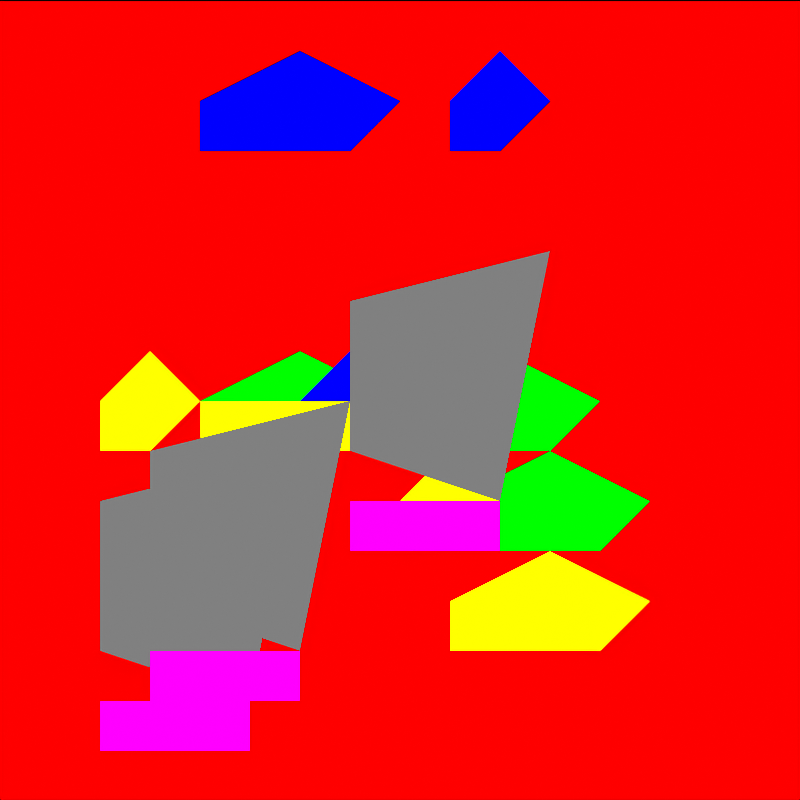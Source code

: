 # Source: tile_lava.blend  (saved by Blender 4.5.92; exported with 4.5.12 LTS)
import bpy
from mathutils import Matrix  # noqa: F401  (used for matrix-valued properties, if any)

bpy.ops.wm.read_factory_settings(use_empty=True)
scene = bpy.context.scene
scene.name = 'DinoTycoon_tile_lava_Pose0'

# ---- materials (node trees are filled in below, after node groups)
mat_dinotycoon_role_b = bpy.data.materials.new('DinoTycoon_Role_B')
mat_dinotycoon_role_b.diffuse_color = (1.0, 0.0, 0.0, 1.0)
mat_dinotycoon_role_d = bpy.data.materials.new('DinoTycoon_Role_D')
mat_dinotycoon_role_d.diffuse_color = (0.0, 1.0, 0.0, 1.0)
mat_dinotycoon_role_a = bpy.data.materials.new('DinoTycoon_Role_A')
mat_dinotycoon_role_a.diffuse_color = (1.0, 1.0, 0.0, 1.0)
mat_dinotycoon_role_f = bpy.data.materials.new('DinoTycoon_Role_F')
mat_dinotycoon_role_f.diffuse_color = (0.0, 0.0, 1.0, 1.0)
mat_dinotycoon_role_m = bpy.data.materials.new('DinoTycoon_Role_M')
mat_dinotycoon_role_m.diffuse_color = (0.2159, 0.2159, 0.2159, 1.0)
mat_dinotycoon_role_w = bpy.data.materials.new('DinoTycoon_Role_W')
mat_dinotycoon_role_w.diffuse_color = (1.0, 0.0, 1.0, 1.0)

# ---- material node trees
mat_dinotycoon_role_b.use_nodes = True; mat_dinotycoon_role_b.node_tree.nodes.clear()
_N = mat_dinotycoon_role_b.node_tree.nodes; _L = mat_dinotycoon_role_b.node_tree.links
n0 = _N.new('ShaderNodeEmission'); n0.name = 'Emission'; n0.location = (0, 0)
n0.inputs[0].default_value = (1.0, 0.0, 0.0, 1.0)
n1 = _N.new('ShaderNodeOutputMaterial'); n1.name = 'Material Output'; n1.location = (0, 0)
_L.new(n0.outputs[0], n1.inputs[0])
n1.is_active_output = True
mat_dinotycoon_role_d.use_nodes = True; mat_dinotycoon_role_d.node_tree.nodes.clear()
_N = mat_dinotycoon_role_d.node_tree.nodes; _L = mat_dinotycoon_role_d.node_tree.links
n0 = _N.new('ShaderNodeEmission'); n0.name = 'Emission'; n0.location = (0, 0)
n0.inputs[0].default_value = (0.0, 1.0, 0.0, 1.0)
n1 = _N.new('ShaderNodeOutputMaterial'); n1.name = 'Material Output'; n1.location = (0, 0)
_L.new(n0.outputs[0], n1.inputs[0])
n1.is_active_output = True
mat_dinotycoon_role_a.use_nodes = True; mat_dinotycoon_role_a.node_tree.nodes.clear()
_N = mat_dinotycoon_role_a.node_tree.nodes; _L = mat_dinotycoon_role_a.node_tree.links
n0 = _N.new('ShaderNodeEmission'); n0.name = 'Emission'; n0.location = (0, 0)
n0.inputs[0].default_value = (1.0, 1.0, 0.0, 1.0)
n1 = _N.new('ShaderNodeOutputMaterial'); n1.name = 'Material Output'; n1.location = (0, 0)
_L.new(n0.outputs[0], n1.inputs[0])
n1.is_active_output = True
mat_dinotycoon_role_f.use_nodes = True; mat_dinotycoon_role_f.node_tree.nodes.clear()
_N = mat_dinotycoon_role_f.node_tree.nodes; _L = mat_dinotycoon_role_f.node_tree.links
n0 = _N.new('ShaderNodeEmission'); n0.name = 'Emission'; n0.location = (0, 0)
n0.inputs[0].default_value = (0.0, 0.0, 1.0, 1.0)
n1 = _N.new('ShaderNodeOutputMaterial'); n1.name = 'Material Output'; n1.location = (0, 0)
_L.new(n0.outputs[0], n1.inputs[0])
n1.is_active_output = True
mat_dinotycoon_role_m.use_nodes = True; mat_dinotycoon_role_m.node_tree.nodes.clear()
_N = mat_dinotycoon_role_m.node_tree.nodes; _L = mat_dinotycoon_role_m.node_tree.links
n0 = _N.new('ShaderNodeEmission'); n0.name = 'Emission'; n0.location = (0, 0)
n0.inputs[0].default_value = (0.2159, 0.2159, 0.2159, 1.0)
n1 = _N.new('ShaderNodeOutputMaterial'); n1.name = 'Material Output'; n1.location = (0, 0)
_L.new(n0.outputs[0], n1.inputs[0])
n1.is_active_output = True
mat_dinotycoon_role_w.use_nodes = True; mat_dinotycoon_role_w.node_tree.nodes.clear()
_N = mat_dinotycoon_role_w.node_tree.nodes; _L = mat_dinotycoon_role_w.node_tree.links
n0 = _N.new('ShaderNodeEmission'); n0.name = 'Emission'; n0.location = (0, 0)
n0.inputs[0].default_value = (1.0, 0.0, 1.0, 1.0)
n1 = _N.new('ShaderNodeOutputMaterial'); n1.name = 'Material Output'; n1.location = (0, 0)
_L.new(n0.outputs[0], n1.inputs[0])
n1.is_active_output = True

# ---- cameras
cam_dinotycoon_tile_lava_pose0_camera = bpy.data.cameras.new('DinoTycoon_tile_lava_Pose0_Camera')
cam_dinotycoon_tile_lava_pose0_camera.type = 'ORTHO'
cam_dinotycoon_tile_lava_pose0_camera.ortho_scale = 16.0

# ---- meshes
me_dinotycoon_tile_lava_pose0_ground = bpy.data.meshes.new('DinoTycoon_tile_lava_Pose0_ground')
me_dinotycoon_tile_lava_pose0_ground.from_pydata([(0.0, 7.0, 16.0), (16.0, 7.0, 16.0), (16.0, 7.0, 0.0), (0.0, 7.0, 0.0), (0.0, 9.0, 16.0), (16.0, 9.0, 16.0), (16.0, 9.0, 0.0), (0.0, 9.0, 0.0)], [], [(3, 2, 1, 0), (4, 5, 6, 7), (0, 1, 5, 4), (1, 2, 6, 5), (2, 3, 7, 6), (3, 0, 4, 7)])
me_dinotycoon_tile_lava_pose0_ground.materials.append(mat_dinotycoon_role_b)
me_dinotycoon_tile_lava_pose0_ground.update()
me_dinotycoon_tile_lava_pose0_cluster0 = bpy.data.meshes.new('DinoTycoon_tile_lava_Pose0_cluster0')
me_dinotycoon_tile_lava_pose0_cluster0.from_pydata([(4.0, -1.0, 8.0), (6.0, -1.0, 9.0), (8.0, -1.0, 8.0), (7.0, -1.0, 7.0), (4.0, -1.0, 7.0), (4.0, 1.0, 8.0), (6.0, 1.0, 9.0), (8.0, 1.0, 8.0), (7.0, 1.0, 7.0), (4.0, 1.0, 7.0)], [], [(4, 3, 2, 1, 0), (5, 6, 7, 8, 9), (0, 1, 6, 5), (1, 2, 7, 6), (2, 3, 8, 7), (3, 4, 9, 8), (4, 0, 5, 9)])
me_dinotycoon_tile_lava_pose0_cluster0.materials.append(mat_dinotycoon_role_d)
me_dinotycoon_tile_lava_pose0_cluster0.update()
me_dinotycoon_tile_lava_pose0_facet0 = bpy.data.meshes.new('DinoTycoon_tile_lava_Pose0_facet0')
me_dinotycoon_tile_lava_pose0_facet0.from_pydata([(4.0, -5.0, 8.0), (6.0, -5.0, 8.0), (6.0, -5.0, 7.0), (4.0, -5.0, 7.0), (4.0, -3.0, 8.0), (6.0, -3.0, 8.0), (6.0, -3.0, 7.0), (4.0, -3.0, 7.0)], [], [(3, 2, 1, 0), (4, 5, 6, 7), (0, 1, 5, 4), (1, 2, 6, 5), (2, 3, 7, 6), (3, 0, 4, 7)])
me_dinotycoon_tile_lava_pose0_facet0.materials.append(mat_dinotycoon_role_a)
me_dinotycoon_tile_lava_pose0_facet0.update()
me_dinotycoon_tile_lava_pose0_cluster1 = bpy.data.meshes.new('DinoTycoon_tile_lava_Pose0_cluster1')
me_dinotycoon_tile_lava_pose0_cluster1.from_pydata([(4.0, -1.15, 14.0), (6.0, -1.15, 15.0), (8.0, -1.15, 14.0), (7.0, -1.15, 13.0), (4.0, -1.15, 13.0), (4.0, 0.85, 14.0), (6.0, 0.85, 15.0), (8.0, 0.85, 14.0), (7.0, 0.85, 13.0), (4.0, 0.85, 13.0)], [], [(4, 3, 2, 1, 0), (5, 6, 7, 8, 9), (0, 1, 6, 5), (1, 2, 7, 6), (2, 3, 8, 7), (3, 4, 9, 8), (4, 0, 5, 9)])
me_dinotycoon_tile_lava_pose0_cluster1.materials.append(mat_dinotycoon_role_f)
me_dinotycoon_tile_lava_pose0_cluster1.update()
me_dinotycoon_tile_lava_pose0_cluster2 = bpy.data.meshes.new('DinoTycoon_tile_lava_Pose0_cluster2')
me_dinotycoon_tile_lava_pose0_cluster2.from_pydata([(9.0, -1.3, 4.0), (11.0, -1.3, 5.0), (13.0, -1.3, 4.0), (12.0, -1.3, 3.0), (9.0, -1.3, 3.0), (9.0, 0.7, 4.0), (11.0, 0.7, 5.0), (13.0, 0.7, 4.0), (12.0, 0.7, 3.0), (9.0, 0.7, 3.0)], [], [(4, 3, 2, 1, 0), (5, 6, 7, 8, 9), (0, 1, 6, 5), (1, 2, 7, 6), (2, 3, 8, 7), (3, 4, 9, 8), (4, 0, 5, 9)])
me_dinotycoon_tile_lava_pose0_cluster2.materials.append(mat_dinotycoon_role_a)
me_dinotycoon_tile_lava_pose0_cluster2.update()
me_dinotycoon_tile_lava_pose0_facet2 = bpy.data.meshes.new('DinoTycoon_tile_lava_Pose0_facet2')
me_dinotycoon_tile_lava_pose0_facet2.from_pydata([(9.0, -5.0, 4.0), (11.0, -5.0, 4.0), (11.0, -5.0, 3.0), (9.0, -5.0, 3.0), (9.0, -3.0, 4.0), (11.0, -3.0, 4.0), (11.0, -3.0, 3.0), (9.0, -3.0, 3.0)], [], [(3, 2, 1, 0), (4, 5, 6, 7), (0, 1, 5, 4), (1, 2, 6, 5), (2, 3, 7, 6), (3, 0, 4, 7)])
me_dinotycoon_tile_lava_pose0_facet2.materials.append(mat_dinotycoon_role_a)
me_dinotycoon_tile_lava_pose0_facet2.update()
me_dinotycoon_tile_lava_pose0_cluster3 = bpy.data.meshes.new('DinoTycoon_tile_lava_Pose0_cluster3')
me_dinotycoon_tile_lava_pose0_cluster3.from_pydata([(9.0, -1.45, 6.0), (11.0, -1.45, 7.0), (13.0, -1.45, 6.0), (12.0, -1.45, 5.0), (9.0, -1.45, 5.0), (9.0, 0.55, 6.0), (11.0, 0.55, 7.0), (13.0, 0.55, 6.0), (12.0, 0.55, 5.0), (9.0, 0.55, 5.0)], [], [(4, 3, 2, 1, 0), (5, 6, 7, 8, 9), (0, 1, 6, 5), (1, 2, 7, 6), (2, 3, 8, 7), (3, 4, 9, 8), (4, 0, 5, 9)])
me_dinotycoon_tile_lava_pose0_cluster3.materials.append(mat_dinotycoon_role_d)
me_dinotycoon_tile_lava_pose0_cluster3.update()
me_dinotycoon_tile_lava_pose0_cluster4 = bpy.data.meshes.new('DinoTycoon_tile_lava_Pose0_cluster4')
me_dinotycoon_tile_lava_pose0_cluster4.from_pydata([(6.0, -1.6, 8.0), (7.0, -1.6, 9.0), (8.0, -1.6, 8.0), (7.0, -1.6, 7.0), (6.0, -1.6, 7.0), (6.0, 0.4, 8.0), (7.0, 0.4, 9.0), (8.0, 0.4, 8.0), (7.0, 0.4, 7.0), (6.0, 0.4, 7.0)], [], [(4, 3, 2, 1, 0), (5, 6, 7, 8, 9), (0, 1, 6, 5), (1, 2, 7, 6), (2, 3, 8, 7), (3, 4, 9, 8), (4, 0, 5, 9)])
me_dinotycoon_tile_lava_pose0_cluster4.materials.append(mat_dinotycoon_role_f)
me_dinotycoon_tile_lava_pose0_cluster4.update()
me_dinotycoon_tile_lava_pose0_facet4 = bpy.data.meshes.new('DinoTycoon_tile_lava_Pose0_facet4')
me_dinotycoon_tile_lava_pose0_facet4.from_pydata([(6.0, -5.0, 8.0), (7.0, -5.0, 8.0), (7.0, -5.0, 7.0), (6.0, -5.0, 7.0), (6.0, -3.0, 8.0), (7.0, -3.0, 8.0), (7.0, -3.0, 7.0), (6.0, -3.0, 7.0)], [], [(3, 2, 1, 0), (4, 5, 6, 7), (0, 1, 5, 4), (1, 2, 6, 5), (2, 3, 7, 6), (3, 0, 4, 7)])
me_dinotycoon_tile_lava_pose0_facet4.materials.append(mat_dinotycoon_role_a)
me_dinotycoon_tile_lava_pose0_facet4.update()
me_dinotycoon_tile_lava_pose0_cluster5 = bpy.data.meshes.new('DinoTycoon_tile_lava_Pose0_cluster5')
me_dinotycoon_tile_lava_pose0_cluster5.from_pydata([(2.0, -1.75, 8.0), (3.0, -1.75, 9.0), (4.0, -1.75, 8.0), (3.0, -1.75, 7.0), (2.0, -1.75, 7.0), (2.0, 0.25, 8.0), (3.0, 0.25, 9.0), (4.0, 0.25, 8.0), (3.0, 0.25, 7.0), (2.0, 0.25, 7.0)], [], [(4, 3, 2, 1, 0), (5, 6, 7, 8, 9), (0, 1, 6, 5), (1, 2, 7, 6), (2, 3, 8, 7), (3, 4, 9, 8), (4, 0, 5, 9)])
me_dinotycoon_tile_lava_pose0_cluster5.materials.append(mat_dinotycoon_role_a)
me_dinotycoon_tile_lava_pose0_cluster5.update()
me_dinotycoon_tile_lava_pose0_cluster6 = bpy.data.meshes.new('DinoTycoon_tile_lava_Pose0_cluster6')
me_dinotycoon_tile_lava_pose0_cluster6.from_pydata([(8.0, -1.9, 8.0), (10.0, -1.9, 9.0), (12.0, -1.9, 8.0), (11.0, -1.9, 7.0), (8.0, -1.9, 7.0), (8.0, 0.1, 8.0), (10.0, 0.1, 9.0), (12.0, 0.1, 8.0), (11.0, 0.1, 7.0), (8.0, 0.1, 7.0)], [], [(4, 3, 2, 1, 0), (5, 6, 7, 8, 9), (0, 1, 6, 5), (1, 2, 7, 6), (2, 3, 8, 7), (3, 4, 9, 8), (4, 0, 5, 9)])
me_dinotycoon_tile_lava_pose0_cluster6.materials.append(mat_dinotycoon_role_d)
me_dinotycoon_tile_lava_pose0_cluster6.update()
me_dinotycoon_tile_lava_pose0_facet6 = bpy.data.meshes.new('DinoTycoon_tile_lava_Pose0_facet6')
me_dinotycoon_tile_lava_pose0_facet6.from_pydata([(8.0, -5.0, 8.0), (10.0, -5.0, 8.0), (10.0, -5.0, 7.0), (8.0, -5.0, 7.0), (8.0, -3.0, 8.0), (10.0, -3.0, 8.0), (10.0, -3.0, 7.0), (8.0, -3.0, 7.0)], [], [(3, 2, 1, 0), (4, 5, 6, 7), (0, 1, 5, 4), (1, 2, 6, 5), (2, 3, 7, 6), (3, 0, 4, 7)])
me_dinotycoon_tile_lava_pose0_facet6.materials.append(mat_dinotycoon_role_a)
me_dinotycoon_tile_lava_pose0_facet6.update()
me_dinotycoon_tile_lava_pose0_cluster7 = bpy.data.meshes.new('DinoTycoon_tile_lava_Pose0_cluster7')
me_dinotycoon_tile_lava_pose0_cluster7.from_pydata([(9.0, -2.05, 14.0), (10.0, -2.05, 15.0), (11.0, -2.05, 14.0), (10.0, -2.05, 13.0), (9.0, -2.05, 13.0), (9.0, -0.05, 14.0), (10.0, -0.05, 15.0), (11.0, -0.05, 14.0), (10.0, -0.05, 13.0), (9.0, -0.05, 13.0)], [], [(4, 3, 2, 1, 0), (5, 6, 7, 8, 9), (0, 1, 6, 5), (1, 2, 7, 6), (2, 3, 8, 7), (3, 4, 9, 8), (4, 0, 5, 9)])
me_dinotycoon_tile_lava_pose0_cluster7.materials.append(mat_dinotycoon_role_f)
me_dinotycoon_tile_lava_pose0_cluster7.update()
me_dinotycoon_tile_lava_pose0_cluster8 = bpy.data.meshes.new('DinoTycoon_tile_lava_Pose0_cluster8')
me_dinotycoon_tile_lava_pose0_cluster8.from_pydata([(8.0, -2.2, 6.0), (9.0, -2.2, 7.0), (10.0, -2.2, 6.0), (9.0, -2.2, 5.0), (8.0, -2.2, 5.0), (8.0, -0.2, 6.0), (9.0, -0.2, 7.0), (10.0, -0.2, 6.0), (9.0, -0.2, 5.0), (8.0, -0.2, 5.0)], [], [(4, 3, 2, 1, 0), (5, 6, 7, 8, 9), (0, 1, 6, 5), (1, 2, 7, 6), (2, 3, 8, 7), (3, 4, 9, 8), (4, 0, 5, 9)])
me_dinotycoon_tile_lava_pose0_cluster8.materials.append(mat_dinotycoon_role_a)
me_dinotycoon_tile_lava_pose0_cluster8.update()
me_dinotycoon_tile_lava_pose0_facet8 = bpy.data.meshes.new('DinoTycoon_tile_lava_Pose0_facet8')
me_dinotycoon_tile_lava_pose0_facet8.from_pydata([(8.0, -5.0, 6.0), (9.0, -5.0, 6.0), (9.0, -5.0, 5.0), (8.0, -5.0, 5.0), (8.0, -3.0, 6.0), (9.0, -3.0, 6.0), (9.0, -3.0, 5.0), (8.0, -3.0, 5.0)], [], [(3, 2, 1, 0), (4, 5, 6, 7), (0, 1, 5, 4), (1, 2, 6, 5), (2, 3, 7, 6), (3, 0, 4, 7)])
me_dinotycoon_tile_lava_pose0_facet8.materials.append(mat_dinotycoon_role_a)
me_dinotycoon_tile_lava_pose0_facet8.update()
me_dinotycoon_tile_lava_pose0_crust0 = bpy.data.meshes.new('DinoTycoon_tile_lava_Pose0_crust0')
me_dinotycoon_tile_lava_pose0_crust0.from_pydata([(7.0, -8.0, 10.0), (11.0, -8.0, 11.0), (10.0, -8.0, 6.0), (7.0, -8.0, 7.0), (7.0, -6.0, 10.0), (11.0, -6.0, 11.0), (10.0, -6.0, 6.0), (7.0, -6.0, 7.0)], [], [(3, 2, 1, 0), (4, 5, 6, 7), (0, 1, 5, 4), (1, 2, 6, 5), (2, 3, 7, 6), (3, 0, 4, 7)])
me_dinotycoon_tile_lava_pose0_crust0.materials.append(mat_dinotycoon_role_m)
me_dinotycoon_tile_lava_pose0_crust0.update()
me_dinotycoon_tile_lava_pose0_magma_edge0 = bpy.data.meshes.new('DinoTycoon_tile_lava_Pose0_magma_edge0')
me_dinotycoon_tile_lava_pose0_magma_edge0.from_pydata([(7.0, -9.0, 6.0), (10.0, -9.0, 6.0), (10.0, -9.0, 5.0), (7.0, -9.0, 5.0), (7.0, -7.0, 6.0), (10.0, -7.0, 6.0), (10.0, -7.0, 5.0), (7.0, -7.0, 5.0)], [], [(3, 2, 1, 0), (4, 5, 6, 7), (0, 1, 5, 4), (1, 2, 6, 5), (2, 3, 7, 6), (3, 0, 4, 7)])
me_dinotycoon_tile_lava_pose0_magma_edge0.materials.append(mat_dinotycoon_role_w)
me_dinotycoon_tile_lava_pose0_magma_edge0.update()
me_dinotycoon_tile_lava_pose0_crust1 = bpy.data.meshes.new('DinoTycoon_tile_lava_Pose0_crust1')
me_dinotycoon_tile_lava_pose0_crust1.from_pydata([(3.0, -8.0, 7.0), (7.0, -8.0, 8.0), (6.0, -8.0, 3.0), (3.0, -8.0, 4.0), (3.0, -6.0, 7.0), (7.0, -6.0, 8.0), (6.0, -6.0, 3.0), (3.0, -6.0, 4.0)], [], [(3, 2, 1, 0), (4, 5, 6, 7), (0, 1, 5, 4), (1, 2, 6, 5), (2, 3, 7, 6), (3, 0, 4, 7)])
me_dinotycoon_tile_lava_pose0_crust1.materials.append(mat_dinotycoon_role_m)
me_dinotycoon_tile_lava_pose0_crust1.update()
me_dinotycoon_tile_lava_pose0_magma_edge1 = bpy.data.meshes.new('DinoTycoon_tile_lava_Pose0_magma_edge1')
me_dinotycoon_tile_lava_pose0_magma_edge1.from_pydata([(3.0, -9.0, 3.0), (6.0, -9.0, 3.0), (6.0, -9.0, 2.0), (3.0, -9.0, 2.0), (3.0, -7.0, 3.0), (6.0, -7.0, 3.0), (6.0, -7.0, 2.0), (3.0, -7.0, 2.0)], [], [(3, 2, 1, 0), (4, 5, 6, 7), (0, 1, 5, 4), (1, 2, 6, 5), (2, 3, 7, 6), (3, 0, 4, 7)])
me_dinotycoon_tile_lava_pose0_magma_edge1.materials.append(mat_dinotycoon_role_w)
me_dinotycoon_tile_lava_pose0_magma_edge1.update()
me_dinotycoon_tile_lava_pose0_crust2 = bpy.data.meshes.new('DinoTycoon_tile_lava_Pose0_crust2')
me_dinotycoon_tile_lava_pose0_crust2.from_pydata([(2.0, -8.0, 6.0), (6.0, -8.0, 7.0), (5.0, -8.0, 2.0), (2.0, -8.0, 3.0), (2.0, -6.0, 6.0), (6.0, -6.0, 7.0), (5.0, -6.0, 2.0), (2.0, -6.0, 3.0)], [], [(3, 2, 1, 0), (4, 5, 6, 7), (0, 1, 5, 4), (1, 2, 6, 5), (2, 3, 7, 6), (3, 0, 4, 7)])
me_dinotycoon_tile_lava_pose0_crust2.materials.append(mat_dinotycoon_role_m)
me_dinotycoon_tile_lava_pose0_crust2.update()
me_dinotycoon_tile_lava_pose0_magma_edge2 = bpy.data.meshes.new('DinoTycoon_tile_lava_Pose0_magma_edge2')
me_dinotycoon_tile_lava_pose0_magma_edge2.from_pydata([(2.0, -9.0, 2.0), (5.0, -9.0, 2.0), (5.0, -9.0, 1.0), (2.0, -9.0, 1.0), (2.0, -7.0, 2.0), (5.0, -7.0, 2.0), (5.0, -7.0, 1.0), (2.0, -7.0, 1.0)], [], [(3, 2, 1, 0), (4, 5, 6, 7), (0, 1, 5, 4), (1, 2, 6, 5), (2, 3, 7, 6), (3, 0, 4, 7)])
me_dinotycoon_tile_lava_pose0_magma_edge2.materials.append(mat_dinotycoon_role_w)
me_dinotycoon_tile_lava_pose0_magma_edge2.update()

# ---- objects
ob_dinotycoon_tile_lava_pose0_camera = bpy.data.objects.new('DinoTycoon_tile_lava_Pose0_Camera', cam_dinotycoon_tile_lava_pose0_camera)
ob_dinotycoon_tile_lava_pose0_ground = bpy.data.objects.new('DinoTycoon_tile_lava_Pose0_ground', me_dinotycoon_tile_lava_pose0_ground)
ob_dinotycoon_tile_lava_pose0_cluster0 = bpy.data.objects.new('DinoTycoon_tile_lava_Pose0_cluster0', me_dinotycoon_tile_lava_pose0_cluster0)
ob_dinotycoon_tile_lava_pose0_facet0 = bpy.data.objects.new('DinoTycoon_tile_lava_Pose0_facet0', me_dinotycoon_tile_lava_pose0_facet0)
ob_dinotycoon_tile_lava_pose0_cluster1 = bpy.data.objects.new('DinoTycoon_tile_lava_Pose0_cluster1', me_dinotycoon_tile_lava_pose0_cluster1)
ob_dinotycoon_tile_lava_pose0_cluster2 = bpy.data.objects.new('DinoTycoon_tile_lava_Pose0_cluster2', me_dinotycoon_tile_lava_pose0_cluster2)
ob_dinotycoon_tile_lava_pose0_facet2 = bpy.data.objects.new('DinoTycoon_tile_lava_Pose0_facet2', me_dinotycoon_tile_lava_pose0_facet2)
ob_dinotycoon_tile_lava_pose0_cluster3 = bpy.data.objects.new('DinoTycoon_tile_lava_Pose0_cluster3', me_dinotycoon_tile_lava_pose0_cluster3)
ob_dinotycoon_tile_lava_pose0_cluster4 = bpy.data.objects.new('DinoTycoon_tile_lava_Pose0_cluster4', me_dinotycoon_tile_lava_pose0_cluster4)
ob_dinotycoon_tile_lava_pose0_facet4 = bpy.data.objects.new('DinoTycoon_tile_lava_Pose0_facet4', me_dinotycoon_tile_lava_pose0_facet4)
ob_dinotycoon_tile_lava_pose0_cluster5 = bpy.data.objects.new('DinoTycoon_tile_lava_Pose0_cluster5', me_dinotycoon_tile_lava_pose0_cluster5)
ob_dinotycoon_tile_lava_pose0_cluster6 = bpy.data.objects.new('DinoTycoon_tile_lava_Pose0_cluster6', me_dinotycoon_tile_lava_pose0_cluster6)
ob_dinotycoon_tile_lava_pose0_facet6 = bpy.data.objects.new('DinoTycoon_tile_lava_Pose0_facet6', me_dinotycoon_tile_lava_pose0_facet6)
ob_dinotycoon_tile_lava_pose0_cluster7 = bpy.data.objects.new('DinoTycoon_tile_lava_Pose0_cluster7', me_dinotycoon_tile_lava_pose0_cluster7)
ob_dinotycoon_tile_lava_pose0_cluster8 = bpy.data.objects.new('DinoTycoon_tile_lava_Pose0_cluster8', me_dinotycoon_tile_lava_pose0_cluster8)
ob_dinotycoon_tile_lava_pose0_facet8 = bpy.data.objects.new('DinoTycoon_tile_lava_Pose0_facet8', me_dinotycoon_tile_lava_pose0_facet8)
ob_dinotycoon_tile_lava_pose0_crust0 = bpy.data.objects.new('DinoTycoon_tile_lava_Pose0_crust0', me_dinotycoon_tile_lava_pose0_crust0)
ob_dinotycoon_tile_lava_pose0_magma_edge0 = bpy.data.objects.new('DinoTycoon_tile_lava_Pose0_magma_edge0', me_dinotycoon_tile_lava_pose0_magma_edge0)
ob_dinotycoon_tile_lava_pose0_crust1 = bpy.data.objects.new('DinoTycoon_tile_lava_Pose0_crust1', me_dinotycoon_tile_lava_pose0_crust1)
ob_dinotycoon_tile_lava_pose0_magma_edge1 = bpy.data.objects.new('DinoTycoon_tile_lava_Pose0_magma_edge1', me_dinotycoon_tile_lava_pose0_magma_edge1)
ob_dinotycoon_tile_lava_pose0_crust2 = bpy.data.objects.new('DinoTycoon_tile_lava_Pose0_crust2', me_dinotycoon_tile_lava_pose0_crust2)
ob_dinotycoon_tile_lava_pose0_magma_edge2 = bpy.data.objects.new('DinoTycoon_tile_lava_Pose0_magma_edge2', me_dinotycoon_tile_lava_pose0_magma_edge2)

# ---- transforms, parenting, visibility, modifiers, constraints
ob_dinotycoon_tile_lava_pose0_camera.location = (8.0, -100.0, 8.0)
ob_dinotycoon_tile_lava_pose0_camera.rotation_euler = (1.571, -0.0, 0.0)
ob_dinotycoon_tile_lava_pose0_ground.location = (0.0, 0.0, 0.0)
ob_dinotycoon_tile_lava_pose0_cluster0.location = (0.0, 0.0, 0.0)
ob_dinotycoon_tile_lava_pose0_facet0.location = (0.0, 0.0, 0.0)
ob_dinotycoon_tile_lava_pose0_cluster1.location = (0.0, 0.0, 0.0)
ob_dinotycoon_tile_lava_pose0_cluster2.location = (0.0, 0.0, 0.0)
ob_dinotycoon_tile_lava_pose0_facet2.location = (0.0, 0.0, 0.0)
ob_dinotycoon_tile_lava_pose0_cluster3.location = (0.0, 0.0, 0.0)
ob_dinotycoon_tile_lava_pose0_cluster4.location = (0.0, 0.0, 0.0)
ob_dinotycoon_tile_lava_pose0_facet4.location = (0.0, 0.0, 0.0)
ob_dinotycoon_tile_lava_pose0_cluster5.location = (0.0, 0.0, 0.0)
ob_dinotycoon_tile_lava_pose0_cluster6.location = (0.0, 0.0, 0.0)
ob_dinotycoon_tile_lava_pose0_facet6.location = (0.0, 0.0, 0.0)
ob_dinotycoon_tile_lava_pose0_cluster7.location = (0.0, 0.0, 0.0)
ob_dinotycoon_tile_lava_pose0_cluster8.location = (0.0, 0.0, 0.0)
ob_dinotycoon_tile_lava_pose0_facet8.location = (0.0, 0.0, 0.0)
ob_dinotycoon_tile_lava_pose0_crust0.location = (0.0, 0.0, 0.0)
ob_dinotycoon_tile_lava_pose0_magma_edge0.location = (0.0, 0.0, 0.0)
ob_dinotycoon_tile_lava_pose0_crust1.location = (0.0, 0.0, 0.0)
ob_dinotycoon_tile_lava_pose0_magma_edge1.location = (0.0, 0.0, 0.0)
ob_dinotycoon_tile_lava_pose0_crust2.location = (0.0, 0.0, 0.0)
ob_dinotycoon_tile_lava_pose0_magma_edge2.location = (0.0, 0.0, 0.0)

# ---- collection membership
scene.collection.objects.link(ob_dinotycoon_tile_lava_pose0_camera)
scene.collection.objects.link(ob_dinotycoon_tile_lava_pose0_ground)
scene.collection.objects.link(ob_dinotycoon_tile_lava_pose0_cluster0)
scene.collection.objects.link(ob_dinotycoon_tile_lava_pose0_facet0)
scene.collection.objects.link(ob_dinotycoon_tile_lava_pose0_cluster1)
scene.collection.objects.link(ob_dinotycoon_tile_lava_pose0_cluster2)
scene.collection.objects.link(ob_dinotycoon_tile_lava_pose0_facet2)
scene.collection.objects.link(ob_dinotycoon_tile_lava_pose0_cluster3)
scene.collection.objects.link(ob_dinotycoon_tile_lava_pose0_cluster4)
scene.collection.objects.link(ob_dinotycoon_tile_lava_pose0_facet4)
scene.collection.objects.link(ob_dinotycoon_tile_lava_pose0_cluster5)
scene.collection.objects.link(ob_dinotycoon_tile_lava_pose0_cluster6)
scene.collection.objects.link(ob_dinotycoon_tile_lava_pose0_facet6)
scene.collection.objects.link(ob_dinotycoon_tile_lava_pose0_cluster7)
scene.collection.objects.link(ob_dinotycoon_tile_lava_pose0_cluster8)
scene.collection.objects.link(ob_dinotycoon_tile_lava_pose0_facet8)
scene.collection.objects.link(ob_dinotycoon_tile_lava_pose0_crust0)
scene.collection.objects.link(ob_dinotycoon_tile_lava_pose0_magma_edge0)
scene.collection.objects.link(ob_dinotycoon_tile_lava_pose0_crust1)
scene.collection.objects.link(ob_dinotycoon_tile_lava_pose0_magma_edge1)
scene.collection.objects.link(ob_dinotycoon_tile_lava_pose0_crust2)
scene.collection.objects.link(ob_dinotycoon_tile_lava_pose0_magma_edge2)

# ---- scene / render settings (as saved in the file)
scene.camera = ob_dinotycoon_tile_lava_pose0_camera
scene.frame_start = 1; scene.frame_end = 250; scene.frame_set(1)
scene.render.engine = 'CYCLES'
scene.render.image_settings.exr_codec = 'NONE'
scene.render.resolution_x = 16
scene.render.resolution_y = 16
scene.render.film_transparent = True
scene.render.simplify_subdivision_render = 0
scene.render.simplify_child_particles_render = 0.0
scene.cycles.use_denoising = False
scene.cycles.samples = 1
scene.cycles.filter_width = 0.01
scene.eevee.use_volume_custom_range = False
scene.eevee.use_fast_gi = False
scene.eevee.use_shadows = False
scene.view_settings.view_transform = 'Standard'
scene.view_settings.white_balance_temperature = 0.0
scene.view_settings.white_balance_tint = 0.0
scene.view_settings.white_balance_whitepoint = (2.97, 0.5193, -0.0414)
bpy.context.view_layer.update()
